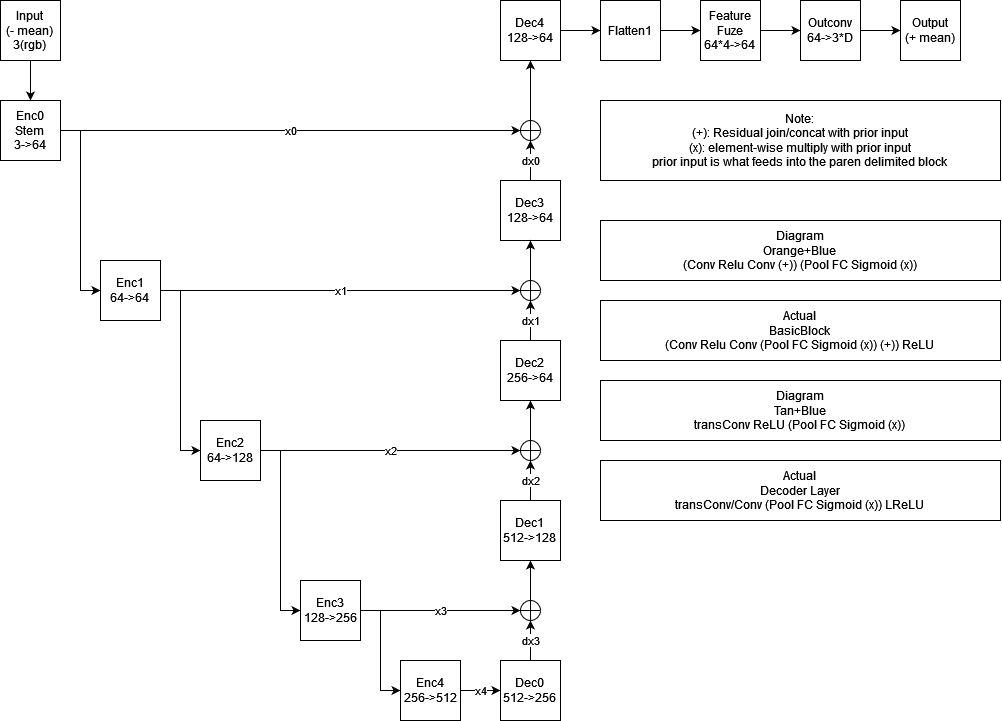

The diagram above was exported from draw.io. Its source (the exported page's mxGraphModel, read from the mxfile embedded in the PNG):
<mxGraphModel dx="1354" dy="850" grid="1" gridSize="10" guides="1" tooltips="1" connect="1" arrows="1" fold="1" page="1" pageScale="1" pageWidth="1169" pageHeight="827" math="0" shadow="0">
  <root>
    <mxCell id="WIyWlLk6GJQsqaUBKTNV-0" />
    <mxCell id="WIyWlLk6GJQsqaUBKTNV-1" parent="WIyWlLk6GJQsqaUBKTNV-0" />
    <mxCell id="SRTien0id8ukWCALXO0Y-27" value="x1" style="edgeStyle=orthogonalEdgeStyle;rounded=0;orthogonalLoop=1;jettySize=auto;html=1;entryX=0;entryY=0.5;entryDx=0;entryDy=0;" edge="1" parent="WIyWlLk6GJQsqaUBKTNV-1" source="SRTien0id8ukWCALXO0Y-2" target="SRTien0id8ukWCALXO0Y-21">
      <mxGeometry relative="1" as="geometry" />
    </mxCell>
    <mxCell id="SRTien0id8ukWCALXO0Y-28" style="edgeStyle=orthogonalEdgeStyle;rounded=0;orthogonalLoop=1;jettySize=auto;html=1;entryX=0;entryY=0.5;entryDx=0;entryDy=0;" edge="1" parent="WIyWlLk6GJQsqaUBKTNV-1" source="SRTien0id8ukWCALXO0Y-2" target="SRTien0id8ukWCALXO0Y-3">
      <mxGeometry relative="1" as="geometry" />
    </mxCell>
    <mxCell id="SRTien0id8ukWCALXO0Y-2" value="&lt;div&gt;Enc1&lt;/div&gt;&lt;div&gt;64-&amp;gt;64&lt;br&gt;&lt;/div&gt;" style="whiteSpace=wrap;html=1;aspect=fixed;" vertex="1" parent="WIyWlLk6GJQsqaUBKTNV-1">
      <mxGeometry x="140" y="320" width="60" height="60" as="geometry" />
    </mxCell>
    <mxCell id="SRTien0id8ukWCALXO0Y-23" value="x2" style="edgeStyle=orthogonalEdgeStyle;rounded=0;orthogonalLoop=1;jettySize=auto;html=1;entryX=0;entryY=0.5;entryDx=0;entryDy=0;" edge="1" parent="WIyWlLk6GJQsqaUBKTNV-1" source="SRTien0id8ukWCALXO0Y-3" target="SRTien0id8ukWCALXO0Y-22">
      <mxGeometry relative="1" as="geometry" />
    </mxCell>
    <mxCell id="SRTien0id8ukWCALXO0Y-24" style="edgeStyle=orthogonalEdgeStyle;rounded=0;orthogonalLoop=1;jettySize=auto;html=1;entryX=0;entryY=0.5;entryDx=0;entryDy=0;" edge="1" parent="WIyWlLk6GJQsqaUBKTNV-1" source="SRTien0id8ukWCALXO0Y-3" target="SRTien0id8ukWCALXO0Y-4">
      <mxGeometry relative="1" as="geometry" />
    </mxCell>
    <mxCell id="SRTien0id8ukWCALXO0Y-3" value="&lt;div&gt;Enc2&lt;/div&gt;&lt;div&gt;64-&amp;gt;128&lt;br&gt;&lt;/div&gt;" style="whiteSpace=wrap;html=1;aspect=fixed;" vertex="1" parent="WIyWlLk6GJQsqaUBKTNV-1">
      <mxGeometry x="240" y="480" width="60" height="60" as="geometry" />
    </mxCell>
    <mxCell id="SRTien0id8ukWCALXO0Y-18" value="x3" style="edgeStyle=orthogonalEdgeStyle;rounded=0;orthogonalLoop=1;jettySize=auto;html=1;entryX=0;entryY=0.5;entryDx=0;entryDy=0;" edge="1" parent="WIyWlLk6GJQsqaUBKTNV-1" source="SRTien0id8ukWCALXO0Y-4" target="SRTien0id8ukWCALXO0Y-16">
      <mxGeometry relative="1" as="geometry" />
    </mxCell>
    <mxCell id="SRTien0id8ukWCALXO0Y-19" style="edgeStyle=orthogonalEdgeStyle;rounded=0;orthogonalLoop=1;jettySize=auto;html=1;entryX=0;entryY=0.5;entryDx=0;entryDy=0;" edge="1" parent="WIyWlLk6GJQsqaUBKTNV-1" source="SRTien0id8ukWCALXO0Y-4" target="SRTien0id8ukWCALXO0Y-5">
      <mxGeometry relative="1" as="geometry" />
    </mxCell>
    <mxCell id="SRTien0id8ukWCALXO0Y-4" value="&lt;div&gt;Enc3&lt;/div&gt;&lt;div&gt;128-&amp;gt;256&lt;/div&gt;" style="whiteSpace=wrap;html=1;aspect=fixed;" vertex="1" parent="WIyWlLk6GJQsqaUBKTNV-1">
      <mxGeometry x="340" y="640" width="60" height="60" as="geometry" />
    </mxCell>
    <mxCell id="SRTien0id8ukWCALXO0Y-40" value="x4" style="edgeStyle=orthogonalEdgeStyle;rounded=0;orthogonalLoop=1;jettySize=auto;html=1;entryX=0;entryY=0.5;entryDx=0;entryDy=0;" edge="1" parent="WIyWlLk6GJQsqaUBKTNV-1" source="SRTien0id8ukWCALXO0Y-5" target="SRTien0id8ukWCALXO0Y-7">
      <mxGeometry relative="1" as="geometry" />
    </mxCell>
    <mxCell id="SRTien0id8ukWCALXO0Y-5" value="&lt;div&gt;Enc4&lt;/div&gt;&lt;div&gt;256-&amp;gt;512&lt;/div&gt;" style="whiteSpace=wrap;html=1;aspect=fixed;" vertex="1" parent="WIyWlLk6GJQsqaUBKTNV-1">
      <mxGeometry x="440" y="720" width="60" height="60" as="geometry" />
    </mxCell>
    <mxCell id="SRTien0id8ukWCALXO0Y-34" style="edgeStyle=orthogonalEdgeStyle;rounded=0;orthogonalLoop=1;jettySize=auto;html=1;entryX=0;entryY=0.5;entryDx=0;entryDy=0;" edge="1" parent="WIyWlLk6GJQsqaUBKTNV-1" source="SRTien0id8ukWCALXO0Y-6" target="SRTien0id8ukWCALXO0Y-2">
      <mxGeometry relative="1" as="geometry" />
    </mxCell>
    <mxCell id="SRTien0id8ukWCALXO0Y-35" value="x0" style="edgeStyle=orthogonalEdgeStyle;rounded=0;orthogonalLoop=1;jettySize=auto;html=1;entryX=0;entryY=0.5;entryDx=0;entryDy=0;" edge="1" parent="WIyWlLk6GJQsqaUBKTNV-1" source="SRTien0id8ukWCALXO0Y-6" target="SRTien0id8ukWCALXO0Y-32">
      <mxGeometry relative="1" as="geometry" />
    </mxCell>
    <mxCell id="SRTien0id8ukWCALXO0Y-6" value="&lt;div&gt;Enc0&lt;/div&gt;&lt;div&gt;Stem&lt;/div&gt;&lt;div&gt;3-&amp;gt;64&lt;br&gt;&lt;/div&gt;" style="whiteSpace=wrap;html=1;aspect=fixed;" vertex="1" parent="WIyWlLk6GJQsqaUBKTNV-1">
      <mxGeometry x="40" y="160" width="60" height="60" as="geometry" />
    </mxCell>
    <mxCell id="SRTien0id8ukWCALXO0Y-17" value="dx3" style="edgeStyle=orthogonalEdgeStyle;rounded=0;orthogonalLoop=1;jettySize=auto;html=1;entryX=0.5;entryY=1;entryDx=0;entryDy=0;" edge="1" parent="WIyWlLk6GJQsqaUBKTNV-1" source="SRTien0id8ukWCALXO0Y-7" target="SRTien0id8ukWCALXO0Y-16">
      <mxGeometry relative="1" as="geometry" />
    </mxCell>
    <mxCell id="SRTien0id8ukWCALXO0Y-7" value="&lt;div&gt;Dec0&lt;/div&gt;&lt;div&gt;512-&amp;gt;256&lt;br&gt;&lt;/div&gt;" style="whiteSpace=wrap;html=1;aspect=fixed;" vertex="1" parent="WIyWlLk6GJQsqaUBKTNV-1">
      <mxGeometry x="540" y="720" width="60" height="60" as="geometry" />
    </mxCell>
    <mxCell id="SRTien0id8ukWCALXO0Y-25" value="dx2" style="edgeStyle=orthogonalEdgeStyle;rounded=0;orthogonalLoop=1;jettySize=auto;html=1;entryX=0.5;entryY=1;entryDx=0;entryDy=0;" edge="1" parent="WIyWlLk6GJQsqaUBKTNV-1" source="SRTien0id8ukWCALXO0Y-8" target="SRTien0id8ukWCALXO0Y-22">
      <mxGeometry relative="1" as="geometry" />
    </mxCell>
    <mxCell id="SRTien0id8ukWCALXO0Y-8" value="&lt;div&gt;Dec1&lt;/div&gt;&lt;div&gt;512-&amp;gt;128&lt;br&gt;&lt;/div&gt;" style="whiteSpace=wrap;html=1;aspect=fixed;" vertex="1" parent="WIyWlLk6GJQsqaUBKTNV-1">
      <mxGeometry x="540" y="560" width="60" height="60" as="geometry" />
    </mxCell>
    <mxCell id="SRTien0id8ukWCALXO0Y-30" value="dx1" style="edgeStyle=orthogonalEdgeStyle;rounded=0;orthogonalLoop=1;jettySize=auto;html=1;entryX=0.5;entryY=1;entryDx=0;entryDy=0;" edge="1" parent="WIyWlLk6GJQsqaUBKTNV-1" source="SRTien0id8ukWCALXO0Y-9" target="SRTien0id8ukWCALXO0Y-21">
      <mxGeometry relative="1" as="geometry" />
    </mxCell>
    <mxCell id="SRTien0id8ukWCALXO0Y-9" value="&lt;div&gt;Dec2&lt;/div&gt;&lt;div&gt;256-&amp;gt;64&lt;br&gt;&lt;/div&gt;" style="whiteSpace=wrap;html=1;aspect=fixed;" vertex="1" parent="WIyWlLk6GJQsqaUBKTNV-1">
      <mxGeometry x="540" y="400" width="60" height="60" as="geometry" />
    </mxCell>
    <mxCell id="SRTien0id8ukWCALXO0Y-33" value="dx0" style="edgeStyle=orthogonalEdgeStyle;rounded=0;orthogonalLoop=1;jettySize=auto;html=1;entryX=0.5;entryY=1;entryDx=0;entryDy=0;" edge="1" parent="WIyWlLk6GJQsqaUBKTNV-1" source="SRTien0id8ukWCALXO0Y-10" target="SRTien0id8ukWCALXO0Y-32">
      <mxGeometry relative="1" as="geometry" />
    </mxCell>
    <mxCell id="SRTien0id8ukWCALXO0Y-10" value="&lt;div&gt;Dec3&lt;/div&gt;&lt;div&gt;128-&amp;gt;64&lt;br&gt;&lt;/div&gt;" style="whiteSpace=wrap;html=1;aspect=fixed;" vertex="1" parent="WIyWlLk6GJQsqaUBKTNV-1">
      <mxGeometry x="540" y="240" width="60" height="60" as="geometry" />
    </mxCell>
    <mxCell id="SRTien0id8ukWCALXO0Y-54" style="edgeStyle=orthogonalEdgeStyle;rounded=0;orthogonalLoop=1;jettySize=auto;html=1;entryX=0;entryY=0.5;entryDx=0;entryDy=0;" edge="1" parent="WIyWlLk6GJQsqaUBKTNV-1" source="SRTien0id8ukWCALXO0Y-11" target="SRTien0id8ukWCALXO0Y-51">
      <mxGeometry relative="1" as="geometry" />
    </mxCell>
    <mxCell id="SRTien0id8ukWCALXO0Y-11" value="&lt;div&gt;Dec4&lt;/div&gt;&lt;div&gt;128-&amp;gt;64&lt;br&gt;&lt;/div&gt;" style="whiteSpace=wrap;html=1;aspect=fixed;" vertex="1" parent="WIyWlLk6GJQsqaUBKTNV-1">
      <mxGeometry x="540" y="60" width="60" height="60" as="geometry" />
    </mxCell>
    <mxCell id="SRTien0id8ukWCALXO0Y-42" style="edgeStyle=orthogonalEdgeStyle;rounded=0;orthogonalLoop=1;jettySize=auto;html=1;entryX=0.5;entryY=1;entryDx=0;entryDy=0;" edge="1" parent="WIyWlLk6GJQsqaUBKTNV-1" source="SRTien0id8ukWCALXO0Y-16" target="SRTien0id8ukWCALXO0Y-8">
      <mxGeometry relative="1" as="geometry" />
    </mxCell>
    <mxCell id="SRTien0id8ukWCALXO0Y-16" value="" style="shape=orEllipse;perimeter=ellipsePerimeter;whiteSpace=wrap;html=1;backgroundOutline=1;" vertex="1" parent="WIyWlLk6GJQsqaUBKTNV-1">
      <mxGeometry x="560" y="660" width="20" height="20" as="geometry" />
    </mxCell>
    <mxCell id="SRTien0id8ukWCALXO0Y-44" style="edgeStyle=orthogonalEdgeStyle;rounded=0;orthogonalLoop=1;jettySize=auto;html=1;entryX=0.5;entryY=1;entryDx=0;entryDy=0;" edge="1" parent="WIyWlLk6GJQsqaUBKTNV-1" source="SRTien0id8ukWCALXO0Y-21" target="SRTien0id8ukWCALXO0Y-10">
      <mxGeometry relative="1" as="geometry" />
    </mxCell>
    <mxCell id="SRTien0id8ukWCALXO0Y-21" value="" style="shape=orEllipse;perimeter=ellipsePerimeter;whiteSpace=wrap;html=1;backgroundOutline=1;" vertex="1" parent="WIyWlLk6GJQsqaUBKTNV-1">
      <mxGeometry x="560" y="340" width="20" height="20" as="geometry" />
    </mxCell>
    <mxCell id="SRTien0id8ukWCALXO0Y-43" style="edgeStyle=orthogonalEdgeStyle;rounded=0;orthogonalLoop=1;jettySize=auto;html=1;entryX=0.5;entryY=1;entryDx=0;entryDy=0;" edge="1" parent="WIyWlLk6GJQsqaUBKTNV-1" source="SRTien0id8ukWCALXO0Y-22" target="SRTien0id8ukWCALXO0Y-9">
      <mxGeometry relative="1" as="geometry" />
    </mxCell>
    <mxCell id="SRTien0id8ukWCALXO0Y-22" value="" style="shape=orEllipse;perimeter=ellipsePerimeter;whiteSpace=wrap;html=1;backgroundOutline=1;" vertex="1" parent="WIyWlLk6GJQsqaUBKTNV-1">
      <mxGeometry x="560" y="500" width="20" height="20" as="geometry" />
    </mxCell>
    <mxCell id="SRTien0id8ukWCALXO0Y-46" style="edgeStyle=orthogonalEdgeStyle;rounded=0;orthogonalLoop=1;jettySize=auto;html=1;entryX=0.5;entryY=1;entryDx=0;entryDy=0;" edge="1" parent="WIyWlLk6GJQsqaUBKTNV-1" source="SRTien0id8ukWCALXO0Y-32" target="SRTien0id8ukWCALXO0Y-11">
      <mxGeometry relative="1" as="geometry" />
    </mxCell>
    <mxCell id="SRTien0id8ukWCALXO0Y-32" value="" style="shape=orEllipse;perimeter=ellipsePerimeter;whiteSpace=wrap;html=1;backgroundOutline=1;" vertex="1" parent="WIyWlLk6GJQsqaUBKTNV-1">
      <mxGeometry x="560" y="180" width="20" height="20" as="geometry" />
    </mxCell>
    <mxCell id="SRTien0id8ukWCALXO0Y-50" style="edgeStyle=orthogonalEdgeStyle;rounded=0;orthogonalLoop=1;jettySize=auto;html=1;entryX=0.5;entryY=0;entryDx=0;entryDy=0;" edge="1" parent="WIyWlLk6GJQsqaUBKTNV-1" source="SRTien0id8ukWCALXO0Y-49" target="SRTien0id8ukWCALXO0Y-6">
      <mxGeometry relative="1" as="geometry" />
    </mxCell>
    <mxCell id="SRTien0id8ukWCALXO0Y-49" value="&lt;div&gt;Input&lt;/div&gt;&lt;div&gt;(- mean)&lt;br&gt;&lt;/div&gt;&lt;div&gt;3(rgb)&lt;br&gt;&lt;/div&gt;" style="whiteSpace=wrap;html=1;aspect=fixed;" vertex="1" parent="WIyWlLk6GJQsqaUBKTNV-1">
      <mxGeometry x="40" y="60" width="60" height="60" as="geometry" />
    </mxCell>
    <mxCell id="SRTien0id8ukWCALXO0Y-55" style="edgeStyle=orthogonalEdgeStyle;rounded=0;orthogonalLoop=1;jettySize=auto;html=1;entryX=0;entryY=0.5;entryDx=0;entryDy=0;" edge="1" parent="WIyWlLk6GJQsqaUBKTNV-1" source="SRTien0id8ukWCALXO0Y-51" target="SRTien0id8ukWCALXO0Y-52">
      <mxGeometry relative="1" as="geometry" />
    </mxCell>
    <mxCell id="SRTien0id8ukWCALXO0Y-51" value="Flatten1" style="whiteSpace=wrap;html=1;aspect=fixed;" vertex="1" parent="WIyWlLk6GJQsqaUBKTNV-1">
      <mxGeometry x="640" y="60" width="60" height="60" as="geometry" />
    </mxCell>
    <mxCell id="SRTien0id8ukWCALXO0Y-56" style="edgeStyle=orthogonalEdgeStyle;rounded=0;orthogonalLoop=1;jettySize=auto;html=1;entryX=0;entryY=0.5;entryDx=0;entryDy=0;" edge="1" parent="WIyWlLk6GJQsqaUBKTNV-1" source="SRTien0id8ukWCALXO0Y-52" target="SRTien0id8ukWCALXO0Y-53">
      <mxGeometry relative="1" as="geometry" />
    </mxCell>
    <mxCell id="SRTien0id8ukWCALXO0Y-52" value="&lt;div&gt;Feature&lt;/div&gt;&lt;div&gt;Fuze&lt;/div&gt;&lt;div&gt;64*4-&amp;gt;64&lt;br&gt;&lt;/div&gt;" style="whiteSpace=wrap;html=1;aspect=fixed;" vertex="1" parent="WIyWlLk6GJQsqaUBKTNV-1">
      <mxGeometry x="740" y="60" width="60" height="60" as="geometry" />
    </mxCell>
    <mxCell id="SRTien0id8ukWCALXO0Y-58" style="edgeStyle=orthogonalEdgeStyle;rounded=0;orthogonalLoop=1;jettySize=auto;html=1;entryX=0;entryY=0.5;entryDx=0;entryDy=0;" edge="1" parent="WIyWlLk6GJQsqaUBKTNV-1" source="SRTien0id8ukWCALXO0Y-53" target="SRTien0id8ukWCALXO0Y-57">
      <mxGeometry relative="1" as="geometry" />
    </mxCell>
    <mxCell id="SRTien0id8ukWCALXO0Y-53" value="&lt;div&gt;Outconv&lt;/div&gt;&lt;div&gt;64-&amp;gt;3*D&lt;br&gt;&lt;/div&gt;" style="whiteSpace=wrap;html=1;aspect=fixed;" vertex="1" parent="WIyWlLk6GJQsqaUBKTNV-1">
      <mxGeometry x="840" y="60" width="60" height="60" as="geometry" />
    </mxCell>
    <mxCell id="SRTien0id8ukWCALXO0Y-57" value="&lt;div&gt;Output&lt;/div&gt;&lt;div&gt;(+ mean)&lt;/div&gt;" style="whiteSpace=wrap;html=1;aspect=fixed;" vertex="1" parent="WIyWlLk6GJQsqaUBKTNV-1">
      <mxGeometry x="940" y="60" width="60" height="60" as="geometry" />
    </mxCell>
    <mxCell id="SRTien0id8ukWCALXO0Y-61" value="&lt;div&gt;Diagram&lt;/div&gt;&lt;div&gt;Orange+Blue&lt;/div&gt;&lt;div&gt;(Conv Relu Conv (+)) (Pool FC Sigmoid (x))&lt;br&gt;&lt;/div&gt;" style="rounded=0;whiteSpace=wrap;html=1;" vertex="1" parent="WIyWlLk6GJQsqaUBKTNV-1">
      <mxGeometry x="640" y="280" width="400" height="60" as="geometry" />
    </mxCell>
    <mxCell id="SRTien0id8ukWCALXO0Y-62" value="&lt;div&gt;Actual&lt;/div&gt;&lt;div&gt;BasicBlock&lt;/div&gt;&lt;div&gt;(Conv Relu Conv (Pool FC Sigmoid (x)) (+)) ReLU&lt;br&gt;&lt;/div&gt;" style="rounded=0;whiteSpace=wrap;html=1;" vertex="1" parent="WIyWlLk6GJQsqaUBKTNV-1">
      <mxGeometry x="640" y="360" width="400" height="60" as="geometry" />
    </mxCell>
    <mxCell id="SRTien0id8ukWCALXO0Y-63" value="&lt;div&gt;Note: &lt;br&gt;&lt;/div&gt;&lt;div&gt;(+): Residual join/concat with prior input&lt;br&gt;&lt;/div&gt;&lt;div&gt;(x): element-wise multiply with prior input&lt;/div&gt;&lt;div&gt;prior input is what feeds into the paren delimited block&lt;br&gt;&lt;/div&gt;" style="rounded=0;whiteSpace=wrap;html=1;" vertex="1" parent="WIyWlLk6GJQsqaUBKTNV-1">
      <mxGeometry x="640" y="160" width="400" height="80" as="geometry" />
    </mxCell>
    <mxCell id="SRTien0id8ukWCALXO0Y-64" value="&lt;div&gt;Diagram&lt;/div&gt;&lt;div&gt;Tan+Blue&lt;/div&gt;&lt;div&gt;transConv ReLU (Pool FC Sigmoid (x))&lt;br&gt;&lt;/div&gt;" style="rounded=0;whiteSpace=wrap;html=1;" vertex="1" parent="WIyWlLk6GJQsqaUBKTNV-1">
      <mxGeometry x="640" y="440" width="400" height="60" as="geometry" />
    </mxCell>
    <mxCell id="SRTien0id8ukWCALXO0Y-65" value="&lt;div&gt;Actual&lt;/div&gt;&lt;div&gt;Decoder Layer&lt;/div&gt;&lt;div&gt;transConv/Conv (Pool FC Sigmoid (x)) LReLU&lt;br&gt;&lt;/div&gt;" style="rounded=0;whiteSpace=wrap;html=1;" vertex="1" parent="WIyWlLk6GJQsqaUBKTNV-1">
      <mxGeometry x="640" y="520" width="400" height="60" as="geometry" />
    </mxCell>
  </root>
</mxGraphModel>